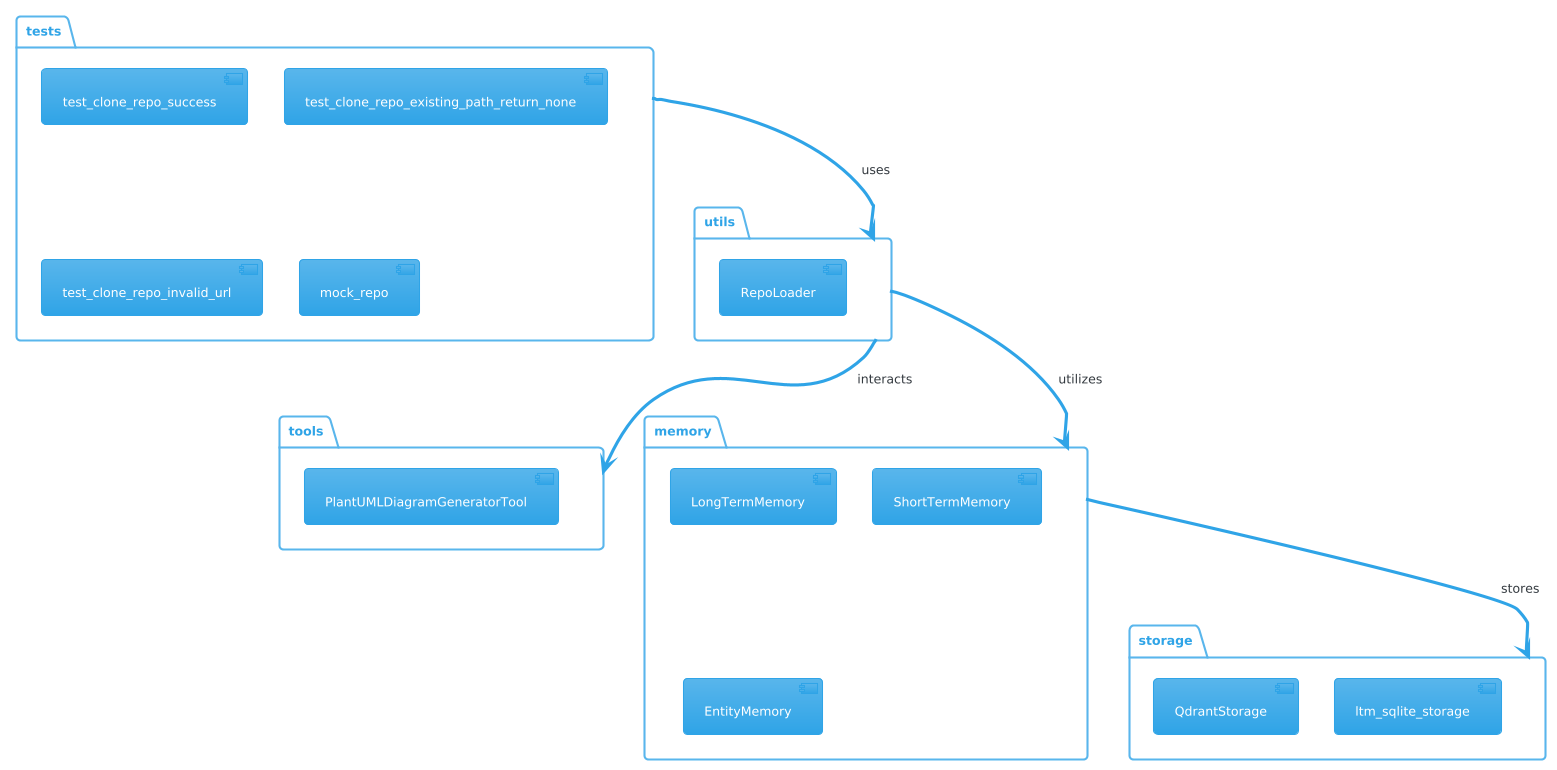

The diagram above was rendered by PlantUML. Its source (embedded in the PNG):
@startuml
!theme cerulean

package tests {
    [test_clone_repo_success]
    [test_clone_repo_existing_path_return_none]
    [test_clone_repo_invalid_url]
    [mock_repo]
}

package utils {
    [RepoLoader]
}

package tools {
    [PlantUMLDiagramGeneratorTool]
}

package memory {
    [LongTermMemory]
    [ShortTermMemory]
    [EntityMemory]
}

package storage {
    [QdrantStorage]
    [ltm_sqlite_storage]
}

tests --> utils : uses
utils --> memory : utilizes
utils --> tools : interacts
memory --> storage : stores
@enduml